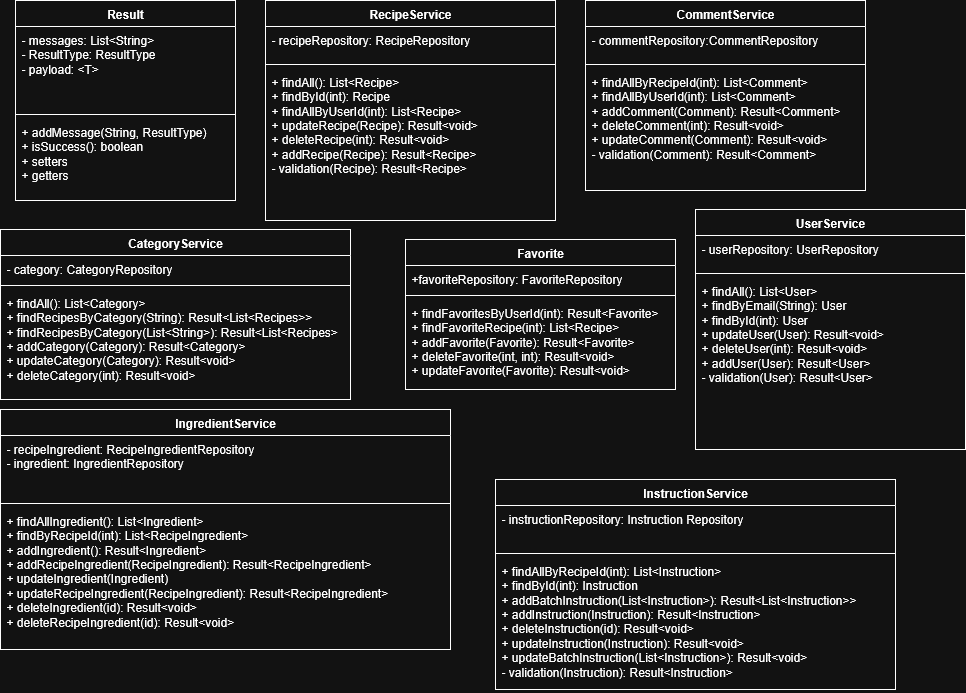

The diagram above was exported from draw.io. Its source (the exported page's mxGraphModel, read from the mxfile embedded in the PNG):
<mxGraphModel dx="1426" dy="786" grid="1" gridSize="10" guides="1" tooltips="1" connect="1" arrows="1" fold="1" page="1" pageScale="1" pageWidth="850" pageHeight="1100" math="0" shadow="0">
  <root>
    <mxCell id="0" />
    <mxCell id="1" parent="0" />
    <mxCell id="WvfAa5EyRWXIsBy1Jall-1" value="UserService" style="swimlane;fontStyle=1;align=center;verticalAlign=top;childLayout=stackLayout;horizontal=1;startSize=26;horizontalStack=0;resizeParent=1;resizeParentMax=0;resizeLast=0;collapsible=1;marginBottom=0;whiteSpace=wrap;html=1;" vertex="1" parent="1">
      <mxGeometry x="700" y="260" width="270" height="240" as="geometry" />
    </mxCell>
    <mxCell id="WvfAa5EyRWXIsBy1Jall-2" value="&lt;div&gt;- userRepository: UserRepository&lt;/div&gt;" style="text;strokeColor=none;fillColor=none;align=left;verticalAlign=top;spacingLeft=4;spacingRight=4;overflow=hidden;rotatable=0;points=[[0,0.5],[1,0.5]];portConstraint=eastwest;whiteSpace=wrap;html=1;" vertex="1" parent="WvfAa5EyRWXIsBy1Jall-1">
      <mxGeometry y="26" width="270" height="34" as="geometry" />
    </mxCell>
    <mxCell id="WvfAa5EyRWXIsBy1Jall-3" value="" style="line;strokeWidth=1;fillColor=none;align=left;verticalAlign=middle;spacingTop=-1;spacingLeft=3;spacingRight=3;rotatable=0;labelPosition=right;points=[];portConstraint=eastwest;strokeColor=inherit;" vertex="1" parent="WvfAa5EyRWXIsBy1Jall-1">
      <mxGeometry y="60" width="270" height="8" as="geometry" />
    </mxCell>
    <mxCell id="WvfAa5EyRWXIsBy1Jall-4" value="&lt;div&gt;+ findAll(): List&amp;lt;User&amp;gt;&lt;/div&gt;&lt;div&gt;+ findByEmail(String): User&lt;/div&gt;&lt;div&gt;+ findById(int): User&lt;/div&gt;&lt;div&gt;+ updateUser(User): Result&amp;lt;void&amp;gt;&lt;/div&gt;&lt;div&gt;+ deleteUser(int): Result&amp;lt;void&amp;gt;&lt;/div&gt;&lt;div&gt;+ addUser(User): Result&amp;lt;User&amp;gt;&lt;/div&gt;&lt;div&gt;- validation(User): Result&amp;lt;User&amp;gt;&lt;/div&gt;&lt;div&gt;&lt;br&gt;&lt;/div&gt;&lt;div&gt;&lt;br&gt;&lt;/div&gt;" style="text;strokeColor=none;fillColor=none;align=left;verticalAlign=top;spacingLeft=4;spacingRight=4;overflow=hidden;rotatable=0;points=[[0,0.5],[1,0.5]];portConstraint=eastwest;whiteSpace=wrap;html=1;" vertex="1" parent="WvfAa5EyRWXIsBy1Jall-1">
      <mxGeometry y="68" width="270" height="172" as="geometry" />
    </mxCell>
    <mxCell id="WvfAa5EyRWXIsBy1Jall-5" value="RecipeService" style="swimlane;fontStyle=1;align=center;verticalAlign=top;childLayout=stackLayout;horizontal=1;startSize=26;horizontalStack=0;resizeParent=1;resizeParentMax=0;resizeLast=0;collapsible=1;marginBottom=0;whiteSpace=wrap;html=1;" vertex="1" parent="1">
      <mxGeometry x="270" y="51" width="290" height="220" as="geometry" />
    </mxCell>
    <mxCell id="WvfAa5EyRWXIsBy1Jall-6" value="- recipeRepository: RecipeRepository" style="text;strokeColor=none;fillColor=none;align=left;verticalAlign=top;spacingLeft=4;spacingRight=4;overflow=hidden;rotatable=0;points=[[0,0.5],[1,0.5]];portConstraint=eastwest;whiteSpace=wrap;html=1;" vertex="1" parent="WvfAa5EyRWXIsBy1Jall-5">
      <mxGeometry y="26" width="290" height="34" as="geometry" />
    </mxCell>
    <mxCell id="WvfAa5EyRWXIsBy1Jall-7" value="" style="line;strokeWidth=1;fillColor=none;align=left;verticalAlign=middle;spacingTop=-1;spacingLeft=3;spacingRight=3;rotatable=0;labelPosition=right;points=[];portConstraint=eastwest;strokeColor=inherit;" vertex="1" parent="WvfAa5EyRWXIsBy1Jall-5">
      <mxGeometry y="60" width="290" height="8" as="geometry" />
    </mxCell>
    <mxCell id="WvfAa5EyRWXIsBy1Jall-8" value="&lt;div&gt;+ findAll(): List&amp;lt;Recipe&amp;gt;&lt;/div&gt;&lt;div&gt;+ findById(int): Recipe&lt;/div&gt;&lt;div&gt;+ findAllByUserId(int): List&amp;lt;Recipe&amp;gt;&lt;/div&gt;&lt;div&gt;+ updateRecipe(Recipe): Result&amp;lt;void&amp;gt;&lt;/div&gt;&lt;div&gt;+ deleteRecipe(int): Result&amp;lt;void&amp;gt;&lt;/div&gt;&lt;div&gt;+ addRecipe(Recipe): Result&amp;lt;Recipe&amp;gt;&lt;/div&gt;&lt;div&gt;- validation(Recipe): Result&amp;lt;Recipe&amp;gt;&lt;/div&gt;" style="text;strokeColor=none;fillColor=none;align=left;verticalAlign=top;spacingLeft=4;spacingRight=4;overflow=hidden;rotatable=0;points=[[0,0.5],[1,0.5]];portConstraint=eastwest;whiteSpace=wrap;html=1;" vertex="1" parent="WvfAa5EyRWXIsBy1Jall-5">
      <mxGeometry y="68" width="290" height="152" as="geometry" />
    </mxCell>
    <mxCell id="WvfAa5EyRWXIsBy1Jall-9" value="CommentService" style="swimlane;fontStyle=1;align=center;verticalAlign=top;childLayout=stackLayout;horizontal=1;startSize=26;horizontalStack=0;resizeParent=1;resizeParentMax=0;resizeLast=0;collapsible=1;marginBottom=0;whiteSpace=wrap;html=1;" vertex="1" parent="1">
      <mxGeometry x="590" y="51" width="280" height="190" as="geometry" />
    </mxCell>
    <mxCell id="WvfAa5EyRWXIsBy1Jall-10" value="- commentRepository:CommentRepository" style="text;strokeColor=none;fillColor=none;align=left;verticalAlign=top;spacingLeft=4;spacingRight=4;overflow=hidden;rotatable=0;points=[[0,0.5],[1,0.5]];portConstraint=eastwest;whiteSpace=wrap;html=1;" vertex="1" parent="WvfAa5EyRWXIsBy1Jall-9">
      <mxGeometry y="26" width="280" height="34" as="geometry" />
    </mxCell>
    <mxCell id="WvfAa5EyRWXIsBy1Jall-11" value="" style="line;strokeWidth=1;fillColor=none;align=left;verticalAlign=middle;spacingTop=-1;spacingLeft=3;spacingRight=3;rotatable=0;labelPosition=right;points=[];portConstraint=eastwest;strokeColor=inherit;" vertex="1" parent="WvfAa5EyRWXIsBy1Jall-9">
      <mxGeometry y="60" width="280" height="8" as="geometry" />
    </mxCell>
    <mxCell id="WvfAa5EyRWXIsBy1Jall-12" value="&lt;div&gt;+ findAllByRecipeId(int): List&amp;lt;Comment&amp;gt;&lt;/div&gt;&lt;div&gt;+ findAllByUserId(int): List&amp;lt;Comment&amp;gt;&lt;/div&gt;&lt;div&gt;+ addComment(Comment): Result&amp;lt;Comment&amp;gt;&lt;/div&gt;&lt;div&gt;+ deleteComment(int): Result&amp;lt;void&amp;gt;&lt;/div&gt;&lt;div&gt;+ updateComment(Comment): Result&amp;lt;void&amp;gt;&lt;/div&gt;&lt;div&gt;- validation(Comment): Result&amp;lt;Comment&amp;gt;&lt;/div&gt;&lt;div&gt;&lt;br&gt;&lt;/div&gt;" style="text;strokeColor=none;fillColor=none;align=left;verticalAlign=top;spacingLeft=4;spacingRight=4;overflow=hidden;rotatable=0;points=[[0,0.5],[1,0.5]];portConstraint=eastwest;whiteSpace=wrap;html=1;" vertex="1" parent="WvfAa5EyRWXIsBy1Jall-9">
      <mxGeometry y="68" width="280" height="122" as="geometry" />
    </mxCell>
    <mxCell id="WvfAa5EyRWXIsBy1Jall-13" value="InstructionService" style="swimlane;fontStyle=1;align=center;verticalAlign=top;childLayout=stackLayout;horizontal=1;startSize=26;horizontalStack=0;resizeParent=1;resizeParentMax=0;resizeLast=0;collapsible=1;marginBottom=0;whiteSpace=wrap;html=1;" vertex="1" parent="1">
      <mxGeometry x="500" y="530" width="400" height="210" as="geometry" />
    </mxCell>
    <mxCell id="WvfAa5EyRWXIsBy1Jall-14" value="- instructionRepository: Instruction Repository" style="text;strokeColor=none;fillColor=none;align=left;verticalAlign=top;spacingLeft=4;spacingRight=4;overflow=hidden;rotatable=0;points=[[0,0.5],[1,0.5]];portConstraint=eastwest;whiteSpace=wrap;html=1;" vertex="1" parent="WvfAa5EyRWXIsBy1Jall-13">
      <mxGeometry y="26" width="400" height="44" as="geometry" />
    </mxCell>
    <mxCell id="WvfAa5EyRWXIsBy1Jall-15" value="" style="line;strokeWidth=1;fillColor=none;align=left;verticalAlign=middle;spacingTop=-1;spacingLeft=3;spacingRight=3;rotatable=0;labelPosition=right;points=[];portConstraint=eastwest;strokeColor=inherit;" vertex="1" parent="WvfAa5EyRWXIsBy1Jall-13">
      <mxGeometry y="70" width="400" height="8" as="geometry" />
    </mxCell>
    <mxCell id="WvfAa5EyRWXIsBy1Jall-16" value="&lt;div&gt;+ findAllByRecipeId(int): List&amp;lt;Instruction&amp;gt;&lt;/div&gt;&lt;div&gt;+ findById(int): Instruction&lt;/div&gt;&lt;div&gt;+ addBatchInstruction(List&amp;lt;Instruction&amp;gt;): Result&amp;lt;List&amp;lt;Instruction&amp;gt;&amp;gt;&lt;/div&gt;&lt;div&gt;+ addInstruction(Instruction): Result&amp;lt;Instruction&amp;gt;&lt;/div&gt;&lt;div&gt;+ deleteInstruction(id): Result&amp;lt;void&amp;gt;&lt;/div&gt;&lt;div&gt;+ updateInstruction(Instruction): Result&amp;lt;void&amp;gt;&lt;/div&gt;&lt;div&gt;+ updateBatchInstruction(List&amp;lt;Instruction&amp;gt;): Result&amp;lt;void&amp;gt;&lt;/div&gt;&lt;div&gt;- validation(Instruction): Result&amp;lt;Instruction&amp;gt;&lt;/div&gt;&lt;div&gt;&lt;br&gt;&lt;/div&gt;" style="text;strokeColor=none;fillColor=none;align=left;verticalAlign=top;spacingLeft=4;spacingRight=4;overflow=hidden;rotatable=0;points=[[0,0.5],[1,0.5]];portConstraint=eastwest;whiteSpace=wrap;html=1;" vertex="1" parent="WvfAa5EyRWXIsBy1Jall-13">
      <mxGeometry y="78" width="400" height="132" as="geometry" />
    </mxCell>
    <mxCell id="WvfAa5EyRWXIsBy1Jall-17" value="IngredientService" style="swimlane;fontStyle=1;align=center;verticalAlign=top;childLayout=stackLayout;horizontal=1;startSize=26;horizontalStack=0;resizeParent=1;resizeParentMax=0;resizeLast=0;collapsible=1;marginBottom=0;whiteSpace=wrap;html=1;" vertex="1" parent="1">
      <mxGeometry x="5" y="460" width="450" height="240" as="geometry" />
    </mxCell>
    <mxCell id="WvfAa5EyRWXIsBy1Jall-18" value="&lt;div&gt;- recipeIngredient: RecipeIngredientRepository&lt;/div&gt;&lt;div&gt;- ingredient: IngredientRepository&lt;/div&gt;" style="text;strokeColor=none;fillColor=none;align=left;verticalAlign=top;spacingLeft=4;spacingRight=4;overflow=hidden;rotatable=0;points=[[0,0.5],[1,0.5]];portConstraint=eastwest;whiteSpace=wrap;html=1;" vertex="1" parent="WvfAa5EyRWXIsBy1Jall-17">
      <mxGeometry y="26" width="450" height="64" as="geometry" />
    </mxCell>
    <mxCell id="WvfAa5EyRWXIsBy1Jall-19" value="" style="line;strokeWidth=1;fillColor=none;align=left;verticalAlign=middle;spacingTop=-1;spacingLeft=3;spacingRight=3;rotatable=0;labelPosition=right;points=[];portConstraint=eastwest;strokeColor=inherit;" vertex="1" parent="WvfAa5EyRWXIsBy1Jall-17">
      <mxGeometry y="90" width="450" height="8" as="geometry" />
    </mxCell>
    <mxCell id="WvfAa5EyRWXIsBy1Jall-20" value="&lt;div&gt;+ findAllIngredient(): List&amp;lt;Ingredient&amp;gt;&lt;/div&gt;&lt;div&gt;+ findByRecipeId(int): List&amp;lt;RecipeIngredient&amp;gt;&lt;/div&gt;&lt;div&gt;+ addIngredient(): Result&amp;lt;Ingredient&amp;gt;&lt;/div&gt;&lt;div&gt;+ addRecipeIngredient(RecipeIngredient): Result&amp;lt;RecipeIngredient&amp;gt;&lt;/div&gt;&lt;div&gt;+ updateIngredient(Ingredient)&lt;/div&gt;&lt;div&gt;+ updateRecipeIngredient(RecipeIngredient): Result&amp;lt;RecipeIngredient&amp;gt;&lt;/div&gt;&lt;div&gt;+ deleteIngredient(id): Result&amp;lt;void&amp;gt;&lt;/div&gt;&lt;div&gt;+ deleteRecipeIngredient(id): Result&amp;lt;void&amp;gt;&lt;/div&gt;" style="text;strokeColor=none;fillColor=none;align=left;verticalAlign=top;spacingLeft=4;spacingRight=4;overflow=hidden;rotatable=0;points=[[0,0.5],[1,0.5]];portConstraint=eastwest;whiteSpace=wrap;html=1;" vertex="1" parent="WvfAa5EyRWXIsBy1Jall-17">
      <mxGeometry y="98" width="450" height="142" as="geometry" />
    </mxCell>
    <mxCell id="WvfAa5EyRWXIsBy1Jall-21" value="CategoryService" style="swimlane;fontStyle=1;align=center;verticalAlign=top;childLayout=stackLayout;horizontal=1;startSize=26;horizontalStack=0;resizeParent=1;resizeParentMax=0;resizeLast=0;collapsible=1;marginBottom=0;whiteSpace=wrap;html=1;" vertex="1" parent="1">
      <mxGeometry x="5" y="280" width="350" height="170" as="geometry" />
    </mxCell>
    <mxCell id="WvfAa5EyRWXIsBy1Jall-22" value="- category: CategoryRepository" style="text;strokeColor=none;fillColor=none;align=left;verticalAlign=top;spacingLeft=4;spacingRight=4;overflow=hidden;rotatable=0;points=[[0,0.5],[1,0.5]];portConstraint=eastwest;whiteSpace=wrap;html=1;" vertex="1" parent="WvfAa5EyRWXIsBy1Jall-21">
      <mxGeometry y="26" width="350" height="26" as="geometry" />
    </mxCell>
    <mxCell id="WvfAa5EyRWXIsBy1Jall-23" value="" style="line;strokeWidth=1;fillColor=none;align=left;verticalAlign=middle;spacingTop=-1;spacingLeft=3;spacingRight=3;rotatable=0;labelPosition=right;points=[];portConstraint=eastwest;strokeColor=inherit;" vertex="1" parent="WvfAa5EyRWXIsBy1Jall-21">
      <mxGeometry y="52" width="350" height="8" as="geometry" />
    </mxCell>
    <mxCell id="WvfAa5EyRWXIsBy1Jall-24" value="&lt;div&gt;+ findAll(): List&amp;lt;Category&amp;gt;&lt;/div&gt;&lt;div&gt;+ findRecipesByCategory(String): Result&amp;lt;List&amp;lt;Recipes&amp;gt;&amp;gt;&lt;/div&gt;&lt;div&gt;+ findRecipesByCategory(List&amp;lt;String&amp;gt;): Result&amp;lt;List&amp;lt;Recipes&amp;gt;&lt;/div&gt;&lt;div&gt;+ addCategory(Category): Result&amp;lt;Category&amp;gt;&lt;/div&gt;&lt;div&gt;+ updateCategory(Category): Result&amp;lt;void&amp;gt;&lt;/div&gt;&lt;div&gt;+ deleteCategory(int): Result&amp;lt;void&amp;gt;&lt;/div&gt;" style="text;strokeColor=none;fillColor=none;align=left;verticalAlign=top;spacingLeft=4;spacingRight=4;overflow=hidden;rotatable=0;points=[[0,0.5],[1,0.5]];portConstraint=eastwest;whiteSpace=wrap;html=1;" vertex="1" parent="WvfAa5EyRWXIsBy1Jall-21">
      <mxGeometry y="60" width="350" height="110" as="geometry" />
    </mxCell>
    <mxCell id="WvfAa5EyRWXIsBy1Jall-25" value="Result" style="swimlane;fontStyle=1;align=center;verticalAlign=top;childLayout=stackLayout;horizontal=1;startSize=26;horizontalStack=0;resizeParent=1;resizeParentMax=0;resizeLast=0;collapsible=1;marginBottom=0;whiteSpace=wrap;html=1;" vertex="1" parent="1">
      <mxGeometry x="20" y="51" width="220" height="200" as="geometry" />
    </mxCell>
    <mxCell id="WvfAa5EyRWXIsBy1Jall-26" value="&lt;div&gt;- messages: List&amp;lt;String&amp;gt;&lt;/div&gt;&lt;div&gt;- ResultType: ResultType&lt;/div&gt;&lt;div&gt;- payload: &amp;lt;T&amp;gt;&lt;/div&gt;&lt;div&gt;&lt;br&gt;&lt;/div&gt;" style="text;strokeColor=none;fillColor=none;align=left;verticalAlign=top;spacingLeft=4;spacingRight=4;overflow=hidden;rotatable=0;points=[[0,0.5],[1,0.5]];portConstraint=eastwest;whiteSpace=wrap;html=1;" vertex="1" parent="WvfAa5EyRWXIsBy1Jall-25">
      <mxGeometry y="26" width="220" height="84" as="geometry" />
    </mxCell>
    <mxCell id="WvfAa5EyRWXIsBy1Jall-27" value="" style="line;strokeWidth=1;fillColor=none;align=left;verticalAlign=middle;spacingTop=-1;spacingLeft=3;spacingRight=3;rotatable=0;labelPosition=right;points=[];portConstraint=eastwest;strokeColor=inherit;" vertex="1" parent="WvfAa5EyRWXIsBy1Jall-25">
      <mxGeometry y="110" width="220" height="8" as="geometry" />
    </mxCell>
    <mxCell id="WvfAa5EyRWXIsBy1Jall-28" value="&lt;div&gt;+ addMessage(String, ResultType)&lt;/div&gt;&lt;div&gt;+ isSuccess(): boolean&lt;/div&gt;&lt;div&gt;+ setters&lt;/div&gt;&lt;div&gt;+ getters&lt;/div&gt;" style="text;strokeColor=none;fillColor=none;align=left;verticalAlign=top;spacingLeft=4;spacingRight=4;overflow=hidden;rotatable=0;points=[[0,0.5],[1,0.5]];portConstraint=eastwest;whiteSpace=wrap;html=1;" vertex="1" parent="WvfAa5EyRWXIsBy1Jall-25">
      <mxGeometry y="118" width="220" height="82" as="geometry" />
    </mxCell>
    <mxCell id="WvfAa5EyRWXIsBy1Jall-29" value="Favorite" style="swimlane;fontStyle=1;align=center;verticalAlign=top;childLayout=stackLayout;horizontal=1;startSize=26;horizontalStack=0;resizeParent=1;resizeParentMax=0;resizeLast=0;collapsible=1;marginBottom=0;whiteSpace=wrap;html=1;" vertex="1" parent="1">
      <mxGeometry x="410" y="290" width="270" height="150" as="geometry" />
    </mxCell>
    <mxCell id="WvfAa5EyRWXIsBy1Jall-30" value="+favoriteRepository: FavoriteRepository" style="text;strokeColor=none;fillColor=none;align=left;verticalAlign=top;spacingLeft=4;spacingRight=4;overflow=hidden;rotatable=0;points=[[0,0.5],[1,0.5]];portConstraint=eastwest;whiteSpace=wrap;html=1;" vertex="1" parent="WvfAa5EyRWXIsBy1Jall-29">
      <mxGeometry y="26" width="270" height="26" as="geometry" />
    </mxCell>
    <mxCell id="WvfAa5EyRWXIsBy1Jall-31" value="" style="line;strokeWidth=1;fillColor=none;align=left;verticalAlign=middle;spacingTop=-1;spacingLeft=3;spacingRight=3;rotatable=0;labelPosition=right;points=[];portConstraint=eastwest;strokeColor=inherit;" vertex="1" parent="WvfAa5EyRWXIsBy1Jall-29">
      <mxGeometry y="52" width="270" height="8" as="geometry" />
    </mxCell>
    <mxCell id="WvfAa5EyRWXIsBy1Jall-32" value="&lt;div&gt;+ findFavoritesByUserId(int): Result&amp;lt;Favorite&amp;gt;&lt;/div&gt;&lt;div&gt;+ findFavoriteRecipe(int): List&amp;lt;Recipe&amp;gt;&amp;nbsp;&lt;/div&gt;&lt;div&gt;+ addFavorite(Favorite): Result&amp;lt;Favorite&amp;gt;&lt;/div&gt;&lt;div&gt;+ deleteFavorite(int, int): Result&amp;lt;void&amp;gt;&lt;/div&gt;&lt;div&gt;+ updateFavorite(Favorite): Result&amp;lt;void&amp;gt;&lt;/div&gt;" style="text;strokeColor=none;fillColor=none;align=left;verticalAlign=top;spacingLeft=4;spacingRight=4;overflow=hidden;rotatable=0;points=[[0,0.5],[1,0.5]];portConstraint=eastwest;whiteSpace=wrap;html=1;" vertex="1" parent="WvfAa5EyRWXIsBy1Jall-29">
      <mxGeometry y="60" width="270" height="90" as="geometry" />
    </mxCell>
  </root>
</mxGraphModel>